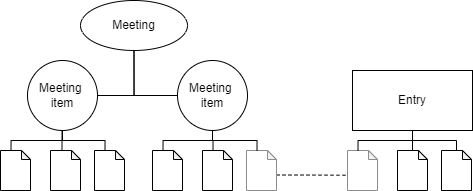

The diagram above was exported from draw.io. Its source (the exported page's mxGraphModel, read from the mxfile embedded in the PNG):
<mxGraphModel dx="1063" dy="668" grid="1" gridSize="10" guides="1" tooltips="1" connect="1" arrows="1" fold="1" page="1" pageScale="1" pageWidth="827" pageHeight="1169" math="0" shadow="0">
  <root>
    <mxCell id="0" />
    <mxCell id="1" parent="0" />
    <mxCell id="2" style="edgeStyle=orthogonalEdgeStyle;rounded=0;orthogonalLoop=1;jettySize=auto;html=1;exitX=0.5;exitY=1;exitDx=0;exitDy=0;entryX=0;entryY=0;entryDx=10.5;entryDy=0;entryPerimeter=0;endArrow=none;endFill=0;" edge="1" source="3" target="7" parent="1">
      <mxGeometry relative="1" as="geometry">
        <Array as="points">
          <mxPoint x="295" y="440" />
          <mxPoint x="246" y="440" />
        </Array>
      </mxGeometry>
    </mxCell>
    <mxCell id="3" value="Meeting &lt;br&gt;item" style="ellipse;whiteSpace=wrap;html=1;aspect=fixed;" vertex="1" parent="1">
      <mxGeometry x="260" y="360" width="70" height="70" as="geometry" />
    </mxCell>
    <mxCell id="4" style="edgeStyle=orthogonalEdgeStyle;rounded=0;orthogonalLoop=1;jettySize=auto;html=1;exitX=0.5;exitY=1;exitDx=0;exitDy=0;entryX=0;entryY=0.5;entryDx=0;entryDy=0;endArrow=none;endFill=0;" edge="1" source="6" target="3" parent="1">
      <mxGeometry relative="1" as="geometry" />
    </mxCell>
    <mxCell id="5" style="edgeStyle=orthogonalEdgeStyle;rounded=0;orthogonalLoop=1;jettySize=auto;html=1;exitX=0.5;exitY=1;exitDx=0;exitDy=0;entryX=1;entryY=0.5;entryDx=0;entryDy=0;endArrow=none;endFill=0;" edge="1" source="6" target="16" parent="1">
      <mxGeometry relative="1" as="geometry" />
    </mxCell>
    <mxCell id="6" value="Meeting" style="ellipse;whiteSpace=wrap;html=1;" vertex="1" parent="1">
      <mxGeometry x="163" y="300" width="107" height="50" as="geometry" />
    </mxCell>
    <mxCell id="7" value="" style="shape=note;whiteSpace=wrap;html=1;backgroundOutline=1;darkOpacity=0.05;size=9;" vertex="1" parent="1">
      <mxGeometry x="235" y="450" width="30" height="40" as="geometry" />
    </mxCell>
    <mxCell id="8" value="" style="shape=note;whiteSpace=wrap;html=1;backgroundOutline=1;darkOpacity=0.05;size=9;" vertex="1" parent="1">
      <mxGeometry x="285" y="450" width="30" height="40" as="geometry" />
    </mxCell>
    <mxCell id="9" style="edgeStyle=orthogonalEdgeStyle;rounded=0;orthogonalLoop=1;jettySize=auto;html=1;exitX=0;exitY=0;exitDx=30;exitDy=24.5;exitPerimeter=0;entryX=0.067;entryY=0.619;entryDx=0;entryDy=0;entryPerimeter=0;endArrow=none;endFill=0;dashed=1;" edge="1" source="10" target="20" parent="1">
      <mxGeometry relative="1" as="geometry" />
    </mxCell>
    <mxCell id="10" value="" style="shape=note;whiteSpace=wrap;html=1;backgroundOutline=1;darkOpacity=0.05;size=9;strokeColor=#8C8C8C;" vertex="1" parent="1">
      <mxGeometry x="329" y="450" width="30" height="40" as="geometry" />
    </mxCell>
    <mxCell id="11" style="edgeStyle=orthogonalEdgeStyle;rounded=0;orthogonalLoop=1;jettySize=auto;html=1;exitX=0.5;exitY=1;exitDx=0;exitDy=0;entryX=0;entryY=0;entryDx=10.5;entryDy=0;entryPerimeter=0;endArrow=none;endFill=0;" edge="1" source="3" target="8" parent="1">
      <mxGeometry relative="1" as="geometry">
        <mxPoint x="310" y="440" as="sourcePoint" />
        <mxPoint x="310.5" y="460" as="targetPoint" />
        <Array as="points">
          <mxPoint x="300" y="440" />
          <mxPoint x="351" y="440" />
        </Array>
      </mxGeometry>
    </mxCell>
    <mxCell id="12" style="edgeStyle=orthogonalEdgeStyle;rounded=0;orthogonalLoop=1;jettySize=auto;html=1;exitX=0.5;exitY=1;exitDx=0;exitDy=0;entryX=0;entryY=0;entryDx=10.5;entryDy=0;entryPerimeter=0;endArrow=none;endFill=0;" edge="1" source="3" target="10" parent="1">
      <mxGeometry relative="1" as="geometry">
        <mxPoint x="320" y="450" as="sourcePoint" />
        <mxPoint x="320.5" y="470" as="targetPoint" />
        <Array as="points">
          <mxPoint x="300" y="440" />
          <mxPoint x="395" y="440" />
        </Array>
      </mxGeometry>
    </mxCell>
    <mxCell id="13" style="edgeStyle=orthogonalEdgeStyle;rounded=0;orthogonalLoop=1;jettySize=auto;html=1;exitX=0.5;exitY=1;exitDx=0;exitDy=0;entryX=0;entryY=0;entryDx=10.5;entryDy=0;entryPerimeter=0;endArrow=none;endFill=0;" edge="1" source="16" target="17" parent="1">
      <mxGeometry relative="1" as="geometry">
        <Array as="points">
          <mxPoint x="145" y="440" />
          <mxPoint x="94" y="440" />
        </Array>
      </mxGeometry>
    </mxCell>
    <mxCell id="14" style="edgeStyle=orthogonalEdgeStyle;rounded=0;orthogonalLoop=1;jettySize=auto;html=1;exitX=0.5;exitY=1;exitDx=0;exitDy=0;entryX=0;entryY=0;entryDx=10.5;entryDy=0;entryPerimeter=0;endArrow=none;endFill=0;" edge="1" source="16" target="19" parent="1">
      <mxGeometry relative="1" as="geometry">
        <Array as="points">
          <mxPoint x="145" y="440" />
          <mxPoint x="187" y="440" />
        </Array>
      </mxGeometry>
    </mxCell>
    <mxCell id="15" style="edgeStyle=orthogonalEdgeStyle;rounded=0;orthogonalLoop=1;jettySize=auto;html=1;exitX=0.5;exitY=1;exitDx=0;exitDy=0;entryX=0;entryY=0;entryDx=10.5;entryDy=0;entryPerimeter=0;endArrow=none;endFill=0;" edge="1" parent="1">
      <mxGeometry relative="1" as="geometry">
        <mxPoint x="146" y="430" as="sourcePoint" />
        <mxPoint x="144.5" y="450" as="targetPoint" />
      </mxGeometry>
    </mxCell>
    <mxCell id="16" value="Meeting &lt;br&gt;item" style="ellipse;whiteSpace=wrap;html=1;aspect=fixed;" vertex="1" parent="1">
      <mxGeometry x="110" y="360" width="70" height="70" as="geometry" />
    </mxCell>
    <mxCell id="17" value="" style="shape=note;whiteSpace=wrap;html=1;backgroundOutline=1;darkOpacity=0.05;size=9;" vertex="1" parent="1">
      <mxGeometry x="83" y="450" width="30" height="40" as="geometry" />
    </mxCell>
    <mxCell id="18" value="" style="shape=note;whiteSpace=wrap;html=1;backgroundOutline=1;darkOpacity=0.05;size=9;" vertex="1" parent="1">
      <mxGeometry x="133" y="450" width="30" height="40" as="geometry" />
    </mxCell>
    <mxCell id="19" value="" style="shape=note;whiteSpace=wrap;html=1;backgroundOutline=1;darkOpacity=0.05;size=9;" vertex="1" parent="1">
      <mxGeometry x="177" y="450" width="30" height="40" as="geometry" />
    </mxCell>
    <mxCell id="20" value="" style="shape=note;whiteSpace=wrap;html=1;backgroundOutline=1;darkOpacity=0.05;size=9;strokeColor=#8C8C8C;" vertex="1" parent="1">
      <mxGeometry x="430" y="450" width="30" height="40" as="geometry" />
    </mxCell>
    <mxCell id="21" value="" style="shape=note;whiteSpace=wrap;html=1;backgroundOutline=1;darkOpacity=0.05;size=9;" vertex="1" parent="1">
      <mxGeometry x="480" y="450" width="30" height="40" as="geometry" />
    </mxCell>
    <mxCell id="22" value="" style="shape=note;whiteSpace=wrap;html=1;backgroundOutline=1;darkOpacity=0.05;size=9;" vertex="1" parent="1">
      <mxGeometry x="524" y="450" width="30" height="40" as="geometry" />
    </mxCell>
    <mxCell id="23" style="edgeStyle=orthogonalEdgeStyle;rounded=0;orthogonalLoop=1;jettySize=auto;html=1;exitX=0.5;exitY=1;exitDx=0;exitDy=0;entryX=0.5;entryY=0;entryDx=0;entryDy=0;entryPerimeter=0;endArrow=none;endFill=0;" edge="1" source="26" target="21" parent="1">
      <mxGeometry relative="1" as="geometry" />
    </mxCell>
    <mxCell id="24" style="edgeStyle=orthogonalEdgeStyle;rounded=0;orthogonalLoop=1;jettySize=auto;html=1;exitX=0.5;exitY=1;exitDx=0;exitDy=0;entryX=0;entryY=0;entryDx=10.5;entryDy=0;entryPerimeter=0;endArrow=none;endFill=0;" edge="1" source="26" target="20" parent="1">
      <mxGeometry relative="1" as="geometry">
        <Array as="points">
          <mxPoint x="495" y="440" />
          <mxPoint x="441" y="440" />
        </Array>
      </mxGeometry>
    </mxCell>
    <mxCell id="25" style="edgeStyle=orthogonalEdgeStyle;rounded=0;orthogonalLoop=1;jettySize=auto;html=1;exitX=0.5;exitY=1;exitDx=0;exitDy=0;entryX=0.5;entryY=0;entryDx=0;entryDy=0;entryPerimeter=0;endArrow=none;endFill=0;" edge="1" source="26" target="22" parent="1">
      <mxGeometry relative="1" as="geometry">
        <Array as="points">
          <mxPoint x="495" y="440" />
          <mxPoint x="539" y="440" />
        </Array>
      </mxGeometry>
    </mxCell>
    <mxCell id="26" value="Entry" style="rounded=0;whiteSpace=wrap;html=1;" vertex="1" parent="1">
      <mxGeometry x="435" y="370" width="120" height="60" as="geometry" />
    </mxCell>
  </root>
</mxGraphModel>